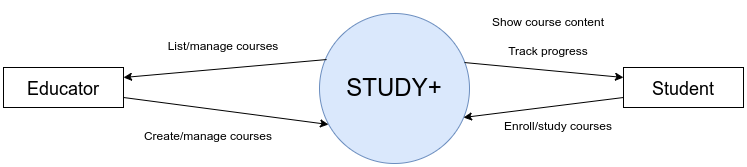

The diagram above was exported from draw.io. Its source (the exported page's mxGraphModel, read from the mxfile embedded in the PNG):
<mxGraphModel dx="868" dy="565" grid="1" gridSize="10" guides="1" tooltips="1" connect="1" arrows="1" fold="1" page="1" pageScale="1" pageWidth="1169" pageHeight="827" math="0" shadow="0">
  <root>
    <mxCell id="0" />
    <mxCell id="1" parent="0" />
    <mxCell id="v6op4X3t7BMcvYRL9T0K-1" value="&lt;font style=&quot;font-size: 24px;&quot;&gt;STUDY+&lt;/font&gt;" style="ellipse;whiteSpace=wrap;html=1;aspect=fixed;fillColor=#dae8fc;strokeColor=#6c8ebf;" parent="1" vertex="1">
      <mxGeometry x="506" y="336" width="150" height="150" as="geometry" />
    </mxCell>
    <mxCell id="v6op4X3t7BMcvYRL9T0K-3" value="" style="curved=1;endArrow=classic;html=1;rounded=0;fontSize=24;exitX=0.967;exitY=0.327;exitDx=0;exitDy=0;entryX=0;entryY=0.25;entryDx=0;entryDy=0;exitPerimeter=0;" parent="1" source="v6op4X3t7BMcvYRL9T0K-1" target="v6op4X3t7BMcvYRL9T0K-5" edge="1">
      <mxGeometry width="50" height="50" relative="1" as="geometry">
        <mxPoint x="520" y="510" as="sourcePoint" />
        <mxPoint x="810" y="359" as="targetPoint" />
        <Array as="points" />
      </mxGeometry>
    </mxCell>
    <mxCell id="v6op4X3t7BMcvYRL9T0K-4" value="" style="curved=1;endArrow=classic;html=1;rounded=0;fontSize=24;exitX=0;exitY=0.75;exitDx=0;exitDy=0;" parent="1" source="v6op4X3t7BMcvYRL9T0K-5" edge="1">
      <mxGeometry width="50" height="50" relative="1" as="geometry">
        <mxPoint x="650" y="460" as="sourcePoint" />
        <mxPoint x="650" y="440" as="targetPoint" />
        <Array as="points" />
      </mxGeometry>
    </mxCell>
    <mxCell id="v6op4X3t7BMcvYRL9T0K-5" value="&lt;font style=&quot;font-size: 18px;&quot;&gt;Student&lt;/font&gt;" style="whiteSpace=wrap;html=1;fontSize=24;" parent="1" vertex="1">
      <mxGeometry x="810" y="390" width="120" height="40" as="geometry" />
    </mxCell>
    <mxCell id="v6op4X3t7BMcvYRL9T0K-6" value="" style="curved=1;endArrow=classic;html=1;rounded=0;fontSize=24;entryX=1;entryY=0.25;entryDx=0;entryDy=0;exitX=0.047;exitY=0.307;exitDx=0;exitDy=0;exitPerimeter=0;" parent="1" source="v6op4X3t7BMcvYRL9T0K-1" target="v6op4X3t7BMcvYRL9T0K-8" edge="1">
      <mxGeometry width="50" height="50" relative="1" as="geometry">
        <mxPoint x="580" y="320" as="sourcePoint" />
        <mxPoint x="320" y="350" as="targetPoint" />
        <Array as="points" />
      </mxGeometry>
    </mxCell>
    <mxCell id="v6op4X3t7BMcvYRL9T0K-7" value="" style="curved=1;endArrow=classic;html=1;rounded=0;fontSize=24;exitX=1;exitY=0.75;exitDx=0;exitDy=0;entryX=0.06;entryY=0.74;entryDx=0;entryDy=0;entryPerimeter=0;" parent="1" source="v6op4X3t7BMcvYRL9T0K-8" target="v6op4X3t7BMcvYRL9T0K-1" edge="1">
      <mxGeometry width="50" height="50" relative="1" as="geometry">
        <mxPoint x="470" y="560" as="sourcePoint" />
        <mxPoint x="260" y="550" as="targetPoint" />
        <Array as="points" />
      </mxGeometry>
    </mxCell>
    <mxCell id="v6op4X3t7BMcvYRL9T0K-8" value="&lt;font style=&quot;font-size: 18px;&quot;&gt;Educator&lt;/font&gt;" style="whiteSpace=wrap;html=1;fontSize=24;" parent="1" vertex="1">
      <mxGeometry x="190" y="390" width="120" height="40" as="geometry" />
    </mxCell>
    <mxCell id="v6op4X3t7BMcvYRL9T0K-9" value="&lt;font style=&quot;font-size: 12px;&quot;&gt;List/manage courses&lt;/font&gt;" style="text;html=1;strokeColor=none;fillColor=none;align=center;verticalAlign=middle;whiteSpace=wrap;rounded=0;fontSize=24;" parent="1" vertex="1">
      <mxGeometry x="320" y="350" width="180" height="30" as="geometry" />
    </mxCell>
    <mxCell id="v6op4X3t7BMcvYRL9T0K-13" value="&lt;font style=&quot;font-size: 12px;&quot;&gt;Create/manage courses&lt;/font&gt;" style="text;html=1;strokeColor=none;fillColor=none;align=center;verticalAlign=middle;whiteSpace=wrap;rounded=0;fontSize=24;" parent="1" vertex="1">
      <mxGeometry x="290" y="440" width="210" height="30" as="geometry" />
    </mxCell>
    <mxCell id="v6op4X3t7BMcvYRL9T0K-14" value="&lt;font style=&quot;font-size: 12px;&quot;&gt;Show course content&lt;br&gt;Track progress&lt;/font&gt;" style="text;html=1;strokeColor=none;fillColor=none;align=center;verticalAlign=middle;whiteSpace=wrap;rounded=0;fontSize=24;" parent="1" vertex="1">
      <mxGeometry x="630" y="340" width="210" height="30" as="geometry" />
    </mxCell>
    <mxCell id="v6op4X3t7BMcvYRL9T0K-15" value="&lt;font style=&quot;font-size: 12px;&quot;&gt;Enroll/study courses&lt;/font&gt;" style="text;html=1;strokeColor=none;fillColor=none;align=center;verticalAlign=middle;whiteSpace=wrap;rounded=0;fontSize=24;" parent="1" vertex="1">
      <mxGeometry x="640" y="430" width="210" height="30" as="geometry" />
    </mxCell>
  </root>
</mxGraphModel>